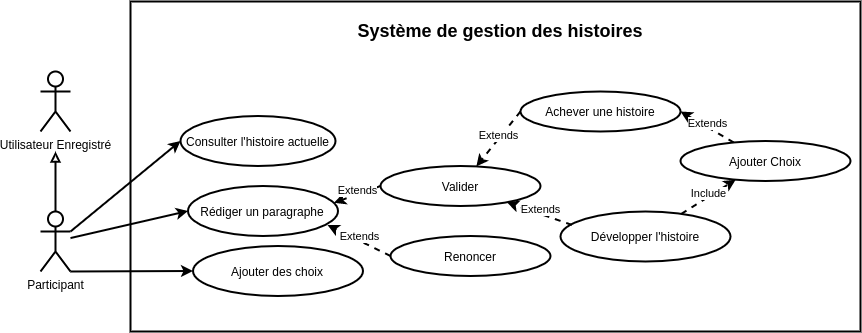

The diagram above was exported from draw.io. Its source (the exported page's mxGraphModel, read from the mxfile embedded in the PNG):
<mxGraphModel dx="949" dy="1613" grid="1" gridSize="10" guides="1" tooltips="1" connect="1" arrows="1" fold="1" page="1" pageScale="1" pageWidth="850" pageHeight="1100" math="0" shadow="0">
  <root>
    <mxCell id="FqBkCdfGyDWK3mqNU0oJ-0" />
    <mxCell id="FqBkCdfGyDWK3mqNU0oJ-1" parent="FqBkCdfGyDWK3mqNU0oJ-0" />
    <mxCell id="YMsLYdUZkSKo-_Ny01mG-0" value="" style="rounded=0;whiteSpace=wrap;html=1;strokeWidth=2;" vertex="1" parent="FqBkCdfGyDWK3mqNU0oJ-1">
      <mxGeometry x="510" y="-340" width="730" height="330" as="geometry" />
    </mxCell>
    <mxCell id="YMsLYdUZkSKo-_Ny01mG-1" value="Rédiger un paragraphe" style="ellipse;whiteSpace=wrap;html=1;strokeWidth=2;" vertex="1" parent="FqBkCdfGyDWK3mqNU0oJ-1">
      <mxGeometry x="567.5" y="-155.5" width="150" height="50" as="geometry" />
    </mxCell>
    <mxCell id="YMsLYdUZkSKo-_Ny01mG-2" value="Achever une histoire" style="ellipse;whiteSpace=wrap;html=1;strokeWidth=2;" vertex="1" parent="FqBkCdfGyDWK3mqNU0oJ-1">
      <mxGeometry x="900" y="-250" width="160" height="40" as="geometry" />
    </mxCell>
    <mxCell id="YMsLYdUZkSKo-_Ny01mG-3" value="" style="endArrow=classic;html=1;dashed=1;exitX=0;exitY=0.5;exitDx=0;exitDy=0;strokeWidth=2;" edge="1" parent="FqBkCdfGyDWK3mqNU0oJ-1" source="YMsLYdUZkSKo-_Ny01mG-2" target="YMsLYdUZkSKo-_Ny01mG-10">
      <mxGeometry relative="1" as="geometry">
        <mxPoint x="300" y="-262" as="sourcePoint" />
        <mxPoint x="560" y="-160" as="targetPoint" />
      </mxGeometry>
    </mxCell>
    <mxCell id="YMsLYdUZkSKo-_Ny01mG-4" value="Extends" style="edgeLabel;resizable=0;html=1;align=center;verticalAlign=middle;" connectable="0" vertex="1" parent="YMsLYdUZkSKo-_Ny01mG-3">
      <mxGeometry relative="1" as="geometry">
        <mxPoint y="-4.29" as="offset" />
      </mxGeometry>
    </mxCell>
    <mxCell id="YMsLYdUZkSKo-_Ny01mG-5" value="Ajouter des choix" style="ellipse;whiteSpace=wrap;html=1;strokeWidth=2;" vertex="1" parent="FqBkCdfGyDWK3mqNU0oJ-1">
      <mxGeometry x="572.5" y="-95.5" width="170" height="50" as="geometry" />
    </mxCell>
    <mxCell id="YMsLYdUZkSKo-_Ny01mG-6" value="" style="endArrow=classic;html=1;dashed=1;exitX=0;exitY=0.5;exitDx=0;exitDy=0;entryX=0.973;entryY=0.336;entryDx=0;entryDy=0;entryPerimeter=0;strokeWidth=2;" edge="1" parent="FqBkCdfGyDWK3mqNU0oJ-1" source="YMsLYdUZkSKo-_Ny01mG-10" target="YMsLYdUZkSKo-_Ny01mG-1">
      <mxGeometry relative="1" as="geometry">
        <mxPoint x="603" y="-110" as="sourcePoint" />
        <mxPoint x="470" y="-79" as="targetPoint" />
      </mxGeometry>
    </mxCell>
    <mxCell id="YMsLYdUZkSKo-_Ny01mG-7" value="Extends" style="edgeLabel;resizable=0;html=1;align=center;verticalAlign=middle;" connectable="0" vertex="1" parent="YMsLYdUZkSKo-_Ny01mG-6">
      <mxGeometry relative="1" as="geometry">
        <mxPoint y="-4.29" as="offset" />
      </mxGeometry>
    </mxCell>
    <mxCell id="YMsLYdUZkSKo-_Ny01mG-8" value="" style="endArrow=classic;html=1;dashed=1;entryX=0.93;entryY=0.78;entryDx=0;entryDy=0;exitX=0;exitY=0.5;exitDx=0;exitDy=0;entryPerimeter=0;strokeWidth=2;" edge="1" parent="FqBkCdfGyDWK3mqNU0oJ-1" source="YMsLYdUZkSKo-_Ny01mG-11" target="YMsLYdUZkSKo-_Ny01mG-1">
      <mxGeometry relative="1" as="geometry">
        <mxPoint x="660" y="60" as="sourcePoint" />
        <mxPoint x="500" y="-9" as="targetPoint" />
      </mxGeometry>
    </mxCell>
    <mxCell id="YMsLYdUZkSKo-_Ny01mG-9" value="Extends" style="edgeLabel;resizable=0;html=1;align=center;verticalAlign=middle;" connectable="0" vertex="1" parent="YMsLYdUZkSKo-_Ny01mG-8">
      <mxGeometry relative="1" as="geometry">
        <mxPoint y="-4.29" as="offset" />
      </mxGeometry>
    </mxCell>
    <mxCell id="YMsLYdUZkSKo-_Ny01mG-10" value="Valider" style="ellipse;whiteSpace=wrap;html=1;strokeWidth=2;" vertex="1" parent="FqBkCdfGyDWK3mqNU0oJ-1">
      <mxGeometry x="760" y="-175.5" width="160" height="40" as="geometry" />
    </mxCell>
    <mxCell id="YMsLYdUZkSKo-_Ny01mG-11" value="Renoncer" style="ellipse;whiteSpace=wrap;html=1;strokeWidth=2;" vertex="1" parent="FqBkCdfGyDWK3mqNU0oJ-1">
      <mxGeometry x="770" y="-105.5" width="160" height="40" as="geometry" />
    </mxCell>
    <mxCell id="YMsLYdUZkSKo-_Ny01mG-12" value="Ajouter Choix" style="ellipse;whiteSpace=wrap;html=1;strokeWidth=2;" vertex="1" parent="FqBkCdfGyDWK3mqNU0oJ-1">
      <mxGeometry x="1060" y="-200.5" width="170" height="40" as="geometry" />
    </mxCell>
    <mxCell id="YMsLYdUZkSKo-_Ny01mG-13" value="Développer l'histoire" style="ellipse;whiteSpace=wrap;html=1;strokeWidth=2;" vertex="1" parent="FqBkCdfGyDWK3mqNU0oJ-1">
      <mxGeometry x="940" y="-130" width="170" height="50" as="geometry" />
    </mxCell>
    <mxCell id="YMsLYdUZkSKo-_Ny01mG-14" value="" style="endArrow=classic;html=1;dashed=1;exitX=0.067;exitY=0.268;exitDx=0;exitDy=0;exitPerimeter=0;strokeWidth=2;" edge="1" parent="FqBkCdfGyDWK3mqNU0oJ-1" source="YMsLYdUZkSKo-_Ny01mG-13" target="YMsLYdUZkSKo-_Ny01mG-10">
      <mxGeometry relative="1" as="geometry">
        <mxPoint x="847.17" y="-100" as="sourcePoint" />
        <mxPoint x="789.9991741863097" y="-68.23843010350538" as="targetPoint" />
      </mxGeometry>
    </mxCell>
    <mxCell id="YMsLYdUZkSKo-_Ny01mG-15" value="Extends" style="edgeLabel;resizable=0;html=1;align=center;verticalAlign=middle;" connectable="0" vertex="1" parent="YMsLYdUZkSKo-_Ny01mG-14">
      <mxGeometry relative="1" as="geometry">
        <mxPoint y="-4.29" as="offset" />
      </mxGeometry>
    </mxCell>
    <mxCell id="YMsLYdUZkSKo-_Ny01mG-16" value="" style="endArrow=classic;html=1;dashed=1;startArrow=none;startFill=0;endFill=1;strokeWidth=2;" edge="1" parent="FqBkCdfGyDWK3mqNU0oJ-1" source="YMsLYdUZkSKo-_Ny01mG-13" target="YMsLYdUZkSKo-_Ny01mG-12">
      <mxGeometry relative="1" as="geometry">
        <mxPoint x="972.73" y="-83.55999999999995" as="sourcePoint" />
        <mxPoint x="990" y="-10" as="targetPoint" />
      </mxGeometry>
    </mxCell>
    <mxCell id="YMsLYdUZkSKo-_Ny01mG-17" value="Include" style="edgeLabel;resizable=0;html=1;align=center;verticalAlign=middle;" connectable="0" vertex="1" parent="YMsLYdUZkSKo-_Ny01mG-16">
      <mxGeometry relative="1" as="geometry">
        <mxPoint y="-4.29" as="offset" />
      </mxGeometry>
    </mxCell>
    <mxCell id="YMsLYdUZkSKo-_Ny01mG-18" value="" style="endArrow=classic;html=1;dashed=1;entryX=1;entryY=0.5;entryDx=0;entryDy=0;strokeWidth=2;" edge="1" parent="FqBkCdfGyDWK3mqNU0oJ-1" source="YMsLYdUZkSKo-_Ny01mG-12" target="YMsLYdUZkSKo-_Ny01mG-2">
      <mxGeometry relative="1" as="geometry">
        <mxPoint x="974.22" y="-240" as="sourcePoint" />
        <mxPoint x="889.9970876399966" y="-197.88854381999818" as="targetPoint" />
      </mxGeometry>
    </mxCell>
    <mxCell id="YMsLYdUZkSKo-_Ny01mG-19" value="Extends" style="edgeLabel;resizable=0;html=1;align=center;verticalAlign=middle;" connectable="0" vertex="1" parent="YMsLYdUZkSKo-_Ny01mG-18">
      <mxGeometry relative="1" as="geometry">
        <mxPoint y="-4.29" as="offset" />
      </mxGeometry>
    </mxCell>
    <mxCell id="YMsLYdUZkSKo-_Ny01mG-20" value="Consulter l'histoire actuelle" style="ellipse;whiteSpace=wrap;html=1;strokeWidth=2;" vertex="1" parent="FqBkCdfGyDWK3mqNU0oJ-1">
      <mxGeometry x="560" y="-225.5" width="155" height="50" as="geometry" />
    </mxCell>
    <mxCell id="YMsLYdUZkSKo-_Ny01mG-21" value="Participant" style="shape=umlActor;verticalLabelPosition=bottom;verticalAlign=top;html=1;outlineConnect=0;strokeWidth=2;" vertex="1" parent="FqBkCdfGyDWK3mqNU0oJ-1">
      <mxGeometry x="420" y="-130" width="30" height="60" as="geometry" />
    </mxCell>
    <mxCell id="YMsLYdUZkSKo-_Ny01mG-22" value="" style="endArrow=classic;html=1;entryX=0;entryY=0.5;entryDx=0;entryDy=0;strokeWidth=2;" edge="1" parent="FqBkCdfGyDWK3mqNU0oJ-1" source="YMsLYdUZkSKo-_Ny01mG-21" target="YMsLYdUZkSKo-_Ny01mG-1">
      <mxGeometry width="50" height="50" relative="1" as="geometry">
        <mxPoint x="335.5" y="136" as="sourcePoint" />
        <mxPoint x="593.95" y="49" as="targetPoint" />
      </mxGeometry>
    </mxCell>
    <mxCell id="YMsLYdUZkSKo-_Ny01mG-23" value="" style="endArrow=classic;html=1;entryX=0;entryY=0.5;entryDx=0;entryDy=0;exitX=1;exitY=1;exitDx=0;exitDy=0;exitPerimeter=0;strokeWidth=2;" edge="1" parent="FqBkCdfGyDWK3mqNU0oJ-1" source="YMsLYdUZkSKo-_Ny01mG-21" target="YMsLYdUZkSKo-_Ny01mG-5">
      <mxGeometry width="50" height="50" relative="1" as="geometry">
        <mxPoint x="312.5" y="1.772727272727252" as="sourcePoint" />
        <mxPoint x="572.5" y="-45.5" as="targetPoint" />
      </mxGeometry>
    </mxCell>
    <mxCell id="YMsLYdUZkSKo-_Ny01mG-24" value="" style="endArrow=classic;html=1;exitX=1;exitY=0.3333333333333333;exitDx=0;exitDy=0;exitPerimeter=0;entryX=0;entryY=0.5;entryDx=0;entryDy=0;strokeWidth=2;" edge="1" parent="FqBkCdfGyDWK3mqNU0oJ-1" source="YMsLYdUZkSKo-_Ny01mG-21" target="YMsLYdUZkSKo-_Ny01mG-20">
      <mxGeometry width="50" height="50" relative="1" as="geometry">
        <mxPoint x="328" y="122" as="sourcePoint" />
        <mxPoint x="591.06" y="-20" as="targetPoint" />
      </mxGeometry>
    </mxCell>
    <mxCell id="YMsLYdUZkSKo-_Ny01mG-25" value="Utilisateur Enregistré" style="shape=umlActor;verticalLabelPosition=bottom;verticalAlign=top;html=1;outlineConnect=0;strokeWidth=2;" vertex="1" parent="FqBkCdfGyDWK3mqNU0oJ-1">
      <mxGeometry x="420" y="-270" width="30" height="60" as="geometry" />
    </mxCell>
    <mxCell id="YMsLYdUZkSKo-_Ny01mG-26" style="edgeStyle=orthogonalEdgeStyle;rounded=0;orthogonalLoop=1;jettySize=auto;html=1;endArrow=block;endFill=0;exitX=0.5;exitY=0;exitDx=0;exitDy=0;exitPerimeter=0;strokeWidth=2;" edge="1" parent="FqBkCdfGyDWK3mqNU0oJ-1" source="YMsLYdUZkSKo-_Ny01mG-21">
      <mxGeometry relative="1" as="geometry">
        <mxPoint x="297.5" y="-50.5" as="sourcePoint" />
        <mxPoint x="434.9999999999998" y="-190" as="targetPoint" />
        <Array as="points" />
      </mxGeometry>
    </mxCell>
    <mxCell id="Yz7OErwGydYnxm5frWHu-0" value="&lt;b&gt;&lt;font style=&quot;font-size: 18px&quot;&gt;Système de gestion des histoires&lt;/font&gt;&lt;/b&gt;" style="text;html=1;strokeColor=none;fillColor=none;align=center;verticalAlign=middle;whiteSpace=wrap;rounded=0;" vertex="1" parent="FqBkCdfGyDWK3mqNU0oJ-1">
      <mxGeometry x="700" y="-320" width="360" height="20" as="geometry" />
    </mxCell>
  </root>
</mxGraphModel>